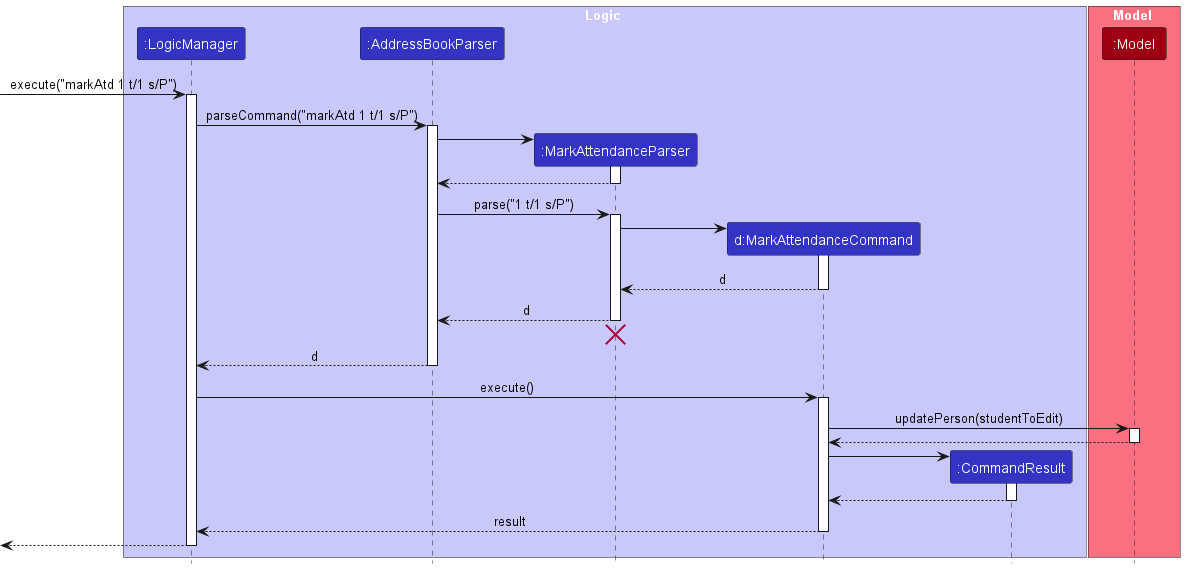

The diagram above was rendered by PlantUML. Its source (embedded in the PNG):
@startuml
!include style.puml
skinparam ArrowFontStyle plain

box Logic LOGIC_COLOR_T1
participant ":LogicManager" as LogicManager LOGIC_COLOR
participant ":AddressBookParser" as AddressBookParser LOGIC_COLOR
participant ":MarkAttendanceParser" as MarkAttendanceParser LOGIC_COLOR
participant "d:MarkAttendanceCommand" as MarkAttendanceCommand LOGIC_COLOR
participant ":CommandResult" as CommandResult LOGIC_COLOR
end box

box Model MODEL_COLOR_T1
participant ":Model" as Model MODEL_COLOR
end box

[-> LogicManager : execute("markAtd 1 t/1 s/P")
activate LogicManager

LogicManager -> AddressBookParser : parseCommand("markAtd 1 t/1 s/P")
activate AddressBookParser

create MarkAttendanceParser
AddressBookParser -> MarkAttendanceParser
activate MarkAttendanceParser

MarkAttendanceParser --> AddressBookParser
deactivate MarkAttendanceParser

AddressBookParser -> MarkAttendanceParser : parse("1 t/1 s/P")
activate MarkAttendanceParser

create MarkAttendanceCommand
MarkAttendanceParser -> MarkAttendanceCommand
activate MarkAttendanceCommand

MarkAttendanceCommand --> MarkAttendanceParser : d
deactivate MarkAttendanceCommand

MarkAttendanceParser --> AddressBookParser : d
deactivate MarkAttendanceParser
'Hidden arrow to position the destroy marker below the end of the activation bar.
MarkAttendanceParser -[hidden]-> AddressBookParser
destroy MarkAttendanceParser

AddressBookParser --> LogicManager : d
deactivate AddressBookParser

LogicManager -> MarkAttendanceCommand : execute()
activate MarkAttendanceCommand

MarkAttendanceCommand -> Model : updatePerson(studentToEdit)
activate Model

Model --> MarkAttendanceCommand
deactivate Model

create CommandResult
MarkAttendanceCommand -> CommandResult
activate CommandResult

CommandResult --> MarkAttendanceCommand
deactivate CommandResult

MarkAttendanceCommand --> LogicManager : result
deactivate MarkAttendanceCommand

[<--LogicManager
deactivate LogicManager
@enduml